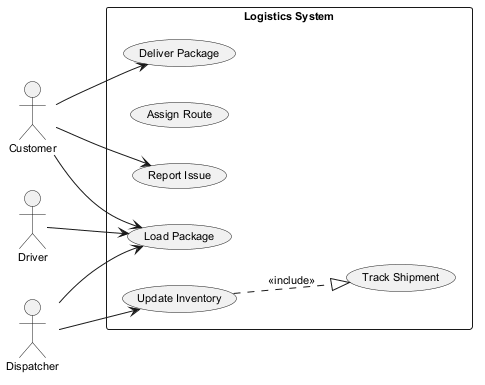

The diagram above was rendered by PlantUML. Its source (embedded in the PNG):
@startuml
skinparam backgroundColor #FFFFFF
skinparam classBackgroundColor #E8F4FA
skinparam classBorderColor #2C7DA0
skinparam defaultFontSize 11
left to right direction
actor "Customer" as C
actor "Driver" as D
actor "Dispatcher" as D1
rectangle "Logistics System" {
  usecase "Load Package" as UC_LoadPackage
  usecase "Assign Route" as UC_AssignRoute
  usecase "Deliver Package" as UC_DeliverPackage
  usecase "Track Shipment" as UC_TrackShipment
  usecase "Update Inventory" as UC_UpdateInventory
  usecase "Report Issue" as UC_ReportIssue
}
C --> UC_DeliverPackage
C --> UC_ReportIssue
C --> UC_LoadPackage
D --> UC_LoadPackage
D1 --> UC_UpdateInventory
D1 --> UC_LoadPackage
UC_UpdateInventory ..|> UC_TrackShipment : <<include>>
@enduml